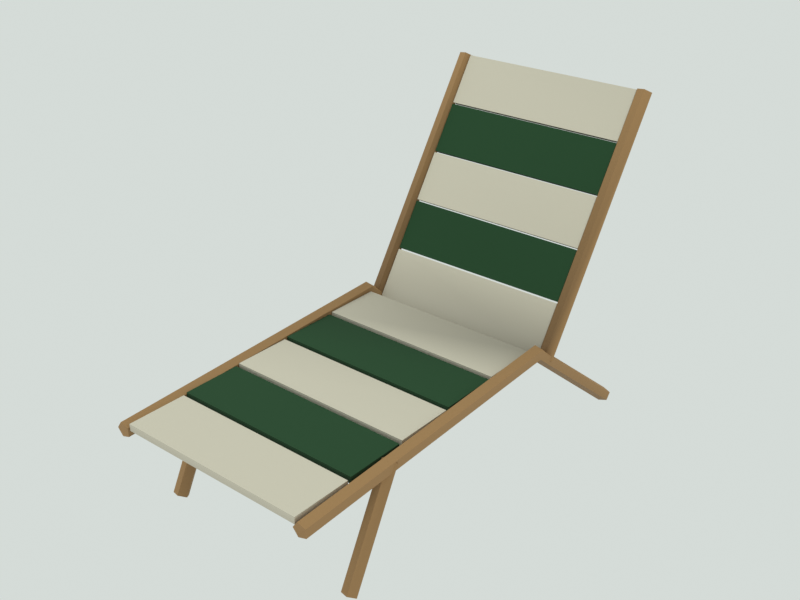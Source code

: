 # Source: deck_chair.blend  (saved by Blender 5.3.31; exported with 4.5.12 LTS)
import bpy
from mathutils import Matrix  # noqa: F401  (used for matrix-valued properties, if any)

bpy.ops.wm.read_factory_settings(use_empty=True)
scene = bpy.context.scene
scene.name = 'Scene'

# ---- materials (node trees are filled in below, after node groups)
mat_m_wood = bpy.data.materials.new('M_wood')
mat_m_wood.use_backface_culling = True
mat_m_cloth = bpy.data.materials.new('M_cloth')
mat_m_cloth.use_backface_culling = True

# ---- material node trees
mat_m_wood.use_nodes = True; mat_m_wood.node_tree.nodes.clear()
_N = mat_m_wood.node_tree.nodes; _L = mat_m_wood.node_tree.links
n0 = _N.new('ShaderNodeBsdfPrincipled'); n0.name = 'Principled BSDF'; n0.location = (-200, 100)
n0.inputs[2].default_value = 0.8
n0.inputs[10].default_value = 0.005
n1 = _N.new('ShaderNodeOutputMaterial'); n1.name = 'Material Output'; n1.location = (200, 100)
n2 = _N.new('ShaderNodeVertexColor'); n2.name = 'Color Attribute'; n2.location = (0, 0)
n2.layer_name = 'Col'
_L.new(n0.outputs[0], n1.inputs[0])
_L.new(n2.outputs[0], n0.inputs[0])
n1.is_active_output = True
mat_m_cloth.use_nodes = True; mat_m_cloth.node_tree.nodes.clear()
_N = mat_m_cloth.node_tree.nodes; _L = mat_m_cloth.node_tree.links
n0 = _N.new('ShaderNodeBsdfPrincipled'); n0.name = 'Principled BSDF'; n0.location = (-200, 100)
n0.inputs[2].default_value = 0.95
n0.inputs[10].default_value = 0.005
n1 = _N.new('ShaderNodeOutputMaterial'); n1.name = 'Material Output'; n1.location = (200, 100)
n2 = _N.new('ShaderNodeVertexColor'); n2.name = 'Color Attribute'; n2.location = (0, 0)
n2.layer_name = 'Col'
_L.new(n0.outputs[0], n1.inputs[0])
_L.new(n2.outputs[0], n0.inputs[0])
n1.is_active_output = True

# ---- world
world_world = bpy.data.worlds.new('World'); scene.world = world_world
world_world.use_nodes = True; world_world.node_tree.nodes.clear()
_N = world_world.node_tree.nodes; _L = world_world.node_tree.links
n0 = _N.new('ShaderNodeBackground'); n0.name = 'Background'; n0.location = (-200, 100)
n0.inputs[0].default_value = (0.7379, 0.7913, 0.7605, 1.0)
n0.inputs[1].default_value = 0.9
n1 = _N.new('ShaderNodeOutputWorld'); n1.name = 'World Output'; n1.location = (200, 100)
_L.new(n0.outputs[0], n1.inputs[0])
n1.is_active_output = True
world_world.light_settings.distance = 2.5

# ---- meshes
me_deck_chair_mesh = bpy.data.meshes.new('deck_chair_mesh')
me_deck_chair_mesh.from_pydata([(-0.322, 0.55, 0.02), (-0.3068, 0.5369, 0.003662), (-0.2822, 0.5419, 0.009902), (-0.2822, 0.5581, 0.0301), (-0.3068, 0.5631, 0.03634), (-0.322, 0.15, 0.34), (-0.3068, 0.1456, 0.3195), (-0.2822, 0.1473, 0.3274), (-0.2822, 0.1527, 0.3526), (-0.3068, 0.1544, 0.3605), (-0.322, -0.75, 0.3), (-0.3068, -0.7491, 0.2791), (-0.2822, -0.7494, 0.2871), (-0.2822, -0.7506, 0.3129), (-0.3068, -0.7509, 0.3209), (-0.278, 0.2, 0.3), (-0.2932, 0.2176, 0.2886), (-0.3178, 0.2109, 0.293), (-0.3178, 0.1891, 0.307), (-0.2932, 0.1824, 0.3114), (-0.278, 0.62, 0.95), (-0.2932, 0.6376, 0.9386), (-0.3178, 0.6309, 0.943), (-0.3178, 0.6091, 0.957), (-0.2932, 0.6024, 0.9614), (-0.278, -0.6, 0.02), (-0.2932, -0.5813, 0.01064), (-0.3178, -0.5884, 0.01422), (-0.3178, -0.6116, 0.02578), (-0.2932, -0.6187, 0.02936), (-0.278, -0.45, 0.32), (-0.2932, -0.4313, 0.3106), (-0.3178, -0.4384, 0.3142), (-0.3178, -0.4616, 0.3258), (-0.2932, -0.4687, 0.3294), (0.278, 0.55, 0.02), (0.2932, 0.5369, 0.003662), (0.3178, 0.5419, 0.009902), (0.3178, 0.5581, 0.0301), (0.2932, 0.5631, 0.03634), (0.278, 0.15, 0.34), (0.2932, 0.1456, 0.3195), (0.3178, 0.1473, 0.3274), (0.3178, 0.1527, 0.3526), (0.2932, 0.1544, 0.3605), (0.278, -0.75, 0.3), (0.2932, -0.7491, 0.2791), (0.3178, -0.7494, 0.2871), (0.3178, -0.7506, 0.3129), (0.2932, -0.7509, 0.3209), (0.322, 0.2, 0.3), (0.3068, 0.2176, 0.2886), (0.2822, 0.2109, 0.293), (0.2822, 0.1891, 0.307), (0.3068, 0.1824, 0.3114), (0.322, 0.62, 0.95), (0.3068, 0.6376, 0.9386), (0.2822, 0.6309, 0.943), (0.2822, 0.6091, 0.957), (0.3068, 0.6024, 0.9614), (0.322, -0.6, 0.02), (0.3068, -0.5813, 0.01064), (0.2822, -0.5884, 0.01422), (0.2822, -0.6116, 0.02578), (0.3068, -0.6187, 0.02936), (0.322, -0.45, 0.32), (0.3068, -0.4313, 0.3106), (0.2822, -0.4384, 0.3142), (0.2822, -0.4616, 0.3258), (0.3068, -0.4687, 0.3294), (-0.28, -0.025, 0.32), (-0.28, -0.025, 0.34), (-0.28, 0.145, 0.32), (-0.28, 0.145, 0.34), (0.28, -0.025, 0.32), (0.28, -0.025, 0.34), (0.28, 0.145, 0.32), (0.28, 0.145, 0.34), (-0.28, 0.1931, 0.3073), (-0.28, 0.2741, 0.4335), (-0.28, 0.2099, 0.2965), (-0.28, 0.2909, 0.4227), (0.28, 0.1931, 0.3073), (0.28, 0.2741, 0.4335), (0.28, 0.2099, 0.2965), (0.28, 0.2909, 0.4227), (-0.28, -0.205, 0.316), (-0.28, -0.205, 0.336), (-0.28, -0.035, 0.316), (-0.28, -0.035, 0.336), (0.28, -0.205, 0.316), (0.28, -0.205, 0.336), (0.28, -0.035, 0.316), (0.28, -0.035, 0.336), (-0.28, 0.2771, 0.4373), (-0.28, 0.3581, 0.5635), (-0.28, 0.2939, 0.4265), (-0.28, 0.3749, 0.5527), (0.28, 0.2771, 0.4373), (0.28, 0.3581, 0.5635), (0.28, 0.2939, 0.4265), (0.28, 0.3749, 0.5527), (-0.28, -0.385, 0.312), (-0.28, -0.385, 0.332), (-0.28, -0.215, 0.312), (-0.28, -0.215, 0.332), (0.28, -0.385, 0.312), (0.28, -0.385, 0.332), (0.28, -0.215, 0.312), (0.28, -0.215, 0.332), (-0.28, 0.3611, 0.5673), (-0.28, 0.4421, 0.6935), (-0.28, 0.3779, 0.5565), (-0.28, 0.4589, 0.6827), (0.28, 0.3611, 0.5673), (0.28, 0.4421, 0.6935), (0.28, 0.3779, 0.5565), (0.28, 0.4589, 0.6827), (-0.28, -0.565, 0.308), (-0.28, -0.565, 0.328), (-0.28, -0.395, 0.308), (-0.28, -0.395, 0.328), (0.28, -0.565, 0.308), (0.28, -0.565, 0.328), (0.28, -0.395, 0.308), (0.28, -0.395, 0.328), (-0.28, 0.4451, 0.6973), (-0.28, 0.5261, 0.8235), (-0.28, 0.4619, 0.6865), (-0.28, 0.5429, 0.8127), (0.28, 0.4451, 0.6973), (0.28, 0.5261, 0.8235), (0.28, 0.4619, 0.6865), (0.28, 0.5429, 0.8127), (-0.28, -0.745, 0.304), (-0.28, -0.745, 0.324), (-0.28, -0.575, 0.304), (-0.28, -0.575, 0.324), (0.28, -0.745, 0.304), (0.28, -0.745, 0.324), (0.28, -0.575, 0.304), (0.28, -0.575, 0.324), (-0.28, 0.5291, 0.8273), (-0.28, 0.6101, 0.9535), (-0.28, 0.5459, 0.8165), (-0.28, 0.6269, 0.9427), (0.28, 0.5291, 0.8273), (0.28, 0.6101, 0.9535), (0.28, 0.5459, 0.8165), (0.28, 0.6269, 0.9427)], [], [(0, 1, 6, 5), (1, 2, 7, 6), (2, 3, 8, 7), (3, 4, 9, 8), (4, 0, 5, 9), (5, 6, 11, 10), (6, 7, 12, 11), (7, 8, 13, 12), (8, 9, 14, 13), (9, 5, 10, 14), (4, 3, 2, 1, 0), (10, 11, 12, 13, 14), (15, 16, 21, 20), (16, 17, 22, 21), (17, 18, 23, 22), (18, 19, 24, 23), (19, 15, 20, 24), (19, 18, 17, 16, 15), (20, 21, 22, 23, 24), (25, 26, 31, 30), (26, 27, 32, 31), (27, 28, 33, 32), (28, 29, 34, 33), (29, 25, 30, 34), (29, 28, 27, 26, 25), (30, 31, 32, 33, 34), (35, 36, 41, 40), (36, 37, 42, 41), (37, 38, 43, 42), (38, 39, 44, 43), (39, 35, 40, 44), (40, 41, 46, 45), (41, 42, 47, 46), (42, 43, 48, 47), (43, 44, 49, 48), (44, 40, 45, 49), (39, 38, 37, 36, 35), (45, 46, 47, 48, 49), (50, 51, 56, 55), (51, 52, 57, 56), (52, 53, 58, 57), (53, 54, 59, 58), (54, 50, 55, 59), (54, 53, 52, 51, 50), (55, 56, 57, 58, 59), (60, 61, 66, 65), (61, 62, 67, 66), (62, 63, 68, 67), (63, 64, 69, 68), (64, 60, 65, 69), (64, 63, 62, 61, 60), (65, 66, 67, 68, 69), (70, 71, 73, 72), (72, 73, 77, 76), (76, 77, 75, 74), (74, 75, 71, 70), (72, 76, 74, 70), (77, 73, 71, 75), (78, 79, 81, 80), (80, 81, 85, 84), (84, 85, 83, 82), (82, 83, 79, 78), (80, 84, 82, 78), (85, 81, 79, 83), (86, 87, 89, 88), (88, 89, 93, 92), (92, 93, 91, 90), (90, 91, 87, 86), (88, 92, 90, 86), (93, 89, 87, 91), (94, 95, 97, 96), (96, 97, 101, 100), (100, 101, 99, 98), (98, 99, 95, 94), (96, 100, 98, 94), (101, 97, 95, 99), (102, 103, 105, 104), (104, 105, 109, 108), (108, 109, 107, 106), (106, 107, 103, 102), (104, 108, 106, 102), (109, 105, 103, 107), (110, 111, 113, 112), (112, 113, 117, 116), (116, 117, 115, 114), (114, 115, 111, 110), (112, 116, 114, 110), (117, 113, 111, 115), (118, 119, 121, 120), (120, 121, 125, 124), (124, 125, 123, 122), (122, 123, 119, 118), (120, 124, 122, 118), (125, 121, 119, 123), (126, 127, 129, 128), (128, 129, 133, 132), (132, 133, 131, 130), (130, 131, 127, 126), (128, 132, 130, 126), (133, 129, 127, 131), (134, 135, 137, 136), (136, 137, 141, 140), (140, 141, 139, 138), (138, 139, 135, 134), (136, 140, 138, 134), (141, 137, 135, 139), (142, 143, 145, 144), (144, 145, 149, 148), (148, 149, 147, 146), (146, 147, 143, 142), (144, 148, 146, 142), (149, 145, 143, 147)])
me_deck_chair_mesh.polygons.foreach_set('use_smooth', [1, 1, 1, 1, 1, 1, 1, 1, 1, 1, 1, 1, 1, 1, 1, 1, 1, 1, 1, 1, 1, 1, 1, 1, 1, 1, 1, 1, 1, 1, 1, 1, 1, 1, 1, 1, 1, 1, 1, 1, 1, 1, 1, 1, 1, 1, 1, 1, 1, 1, 1, 1, 0, 0, 0, 0, 0, 0, 0, 0, 0, 0, 0, 0, 0, 0, 0, 0, 0, 0, 0, 0, 0, 0, 0, 0, 0, 0, 0, 0, 0, 0, 0, 0, 0, 0, 0, 0, 0, 0, 0, 0, 0, 0, 0, 0, 0, 0, 0, 0, 0, 0, 0, 0, 0, 0, 0, 0, 0, 0, 0, 0])
me_deck_chair_mesh.polygons.foreach_set('material_index', [0, 0, 0, 0, 0, 0, 0, 0, 0, 0, 0, 0, 0, 0, 0, 0, 0, 0, 0, 0, 0, 0, 0, 0, 0, 0, 0, 0, 0, 0, 0, 0, 0, 0, 0, 0, 0, 0, 0, 0, 0, 0, 0, 0, 0, 0, 0, 0, 0, 0, 0, 0, 1, 1, 1, 1, 1, 1, 1, 1, 1, 1, 1, 1, 1, 1, 1, 1, 1, 1, 1, 1, 1, 1, 1, 1, 1, 1, 1, 1, 1, 1, 1, 1, 1, 1, 1, 1, 1, 1, 1, 1, 1, 1, 1, 1, 1, 1, 1, 1, 1, 1, 1, 1, 1, 1, 1, 1, 1, 1, 1, 1])
_k = set([(0, 1), (0, 4), (0, 5), (1, 2), (1, 6), (2, 3), (2, 7), (3, 4), (3, 8), (4, 9), (5, 10), (6, 11), (7, 12), (8, 13), (9, 14), (10, 11), (10, 14), (11, 12), (12, 13), (13, 14), (15, 16), (15, 19), (15, 20), (16, 17), (16, 21), (17, 18), (17, 22), (18, 19), (18, 23), (19, 24), (20, 21), (20, 24), (21, 22), (22, 23), (23, 24), (25, 26), (25, 29), (25, 30), (26, 27), (26, 31), (27, 28), (27, 32), (28, 29), (28, 33), (29, 34), (30, 31), (30, 34), (31, 32), (32, 33), (33, 34), (35, 36), (35, 39), (35, 40), (36, 37), (36, 41), (37, 38), (37, 42), (38, 39), (38, 43), (39, 44), (40, 45), (41, 46), (42, 47), (43, 48), (44, 49), (45, 46), (45, 49), (46, 47), (47, 48), (48, 49), (50, 51), (50, 54), (50, 55), (51, 52), (51, 56), (52, 53), (52, 57), (53, 54), (53, 58), (54, 59), (55, 56), (55, 59), (56, 57), (57, 58), (58, 59), (60, 61), (60, 64), (60, 65), (61, 62), (61, 66), (62, 63), (62, 67), (63, 64), (63, 68), (64, 69), (65, 66), (65, 69), (66, 67), (67, 68), (68, 69)])
me_deck_chair_mesh.attributes.new('sharp_edge', 'BOOLEAN', 'EDGE').data.foreach_set('value', [ (min(e.vertices), max(e.vertices)) in _k for e in me_deck_chair_mesh.edges])
_ca = me_deck_chair_mesh.color_attributes.new('Col', 'FLOAT_COLOR', 'CORNER')
_ca.data.foreach_set('color', [0.3084, 0.1746, 0.07116, 1.0, 0.3203, 0.1814, 0.07391, 1.0, 0.3442, 0.1949, 0.07941, 1.0, 0.3442, 0.1949, 0.07941, 1.0, 0.2679, 0.1517, 0.06182, 1.0, 0.2679, 0.1517, 0.06182, 1.0, 0.2445, 0.1384, 0.05641, 1.0, 0.2562, 0.1451, 0.05912, 1.0, 0.3652, 0.2068, 0.08425, 1.0, 0.3652, 0.2068, 0.08425, 1.0, 0.3415, 0.1934, 0.0788, 1.0, 0.2942, 0.1666, 0.06788, 1.0, 0.4229, 0.2394, 0.09756, 1.0, 0.4229, 0.2394, 0.09756, 1.0, 0.434, 0.2457, 0.1001, 1.0, 0.434, 0.2457, 0.1001, 1.0, 0.4453, 0.2521, 0.1027, 1.0, 0.4571, 0.2588, 0.1055, 1.0, 0.4688, 0.2654, 0.1082, 1.0, 0.4806, 0.2721, 0.1109, 1.0, 0.3419, 0.1936, 0.07889, 1.0, 0.3419, 0.1936, 0.07889, 1.0, 0.3183, 0.1802, 0.07343, 1.0, 0.3064, 0.1735, 0.07069, 1.0, 0.2538, 0.1437, 0.05856, 1.0, 0.2422, 0.1371, 0.05588, 1.0, 0.2422, 0.1371, 0.05588, 1.0, 0.2538, 0.1437, 0.05856, 1.0, 0.2887, 0.1635, 0.06661, 1.0, 0.3351, 0.1897, 0.07732, 1.0, 0.3235, 0.1832, 0.07464, 1.0, 0.3235, 0.1832, 0.07464, 1.0, 0.4426, 0.2506, 0.1021, 1.0, 0.4426, 0.2506, 0.1021, 1.0, 0.4753, 0.2691, 0.1097, 1.0, 0.4654, 0.2635, 0.1074, 1.0, 0.4715, 0.267, 0.1088, 1.0, 0.4715, 0.267, 0.1088, 1.0, 0.4816, 0.2727, 0.1111, 1.0, 0.4816, 0.2727, 0.1111, 1.0, 0.291, 0.1648, 0.06714, 1.0, 0.2793, 0.1581, 0.06444, 1.0, 0.3027, 0.1714, 0.06984, 1.0, 0.3144, 0.178, 0.07254, 1.0, 0.2793, 0.1581, 0.06444, 1.0, 0.3932, 0.2226, 0.09072, 1.0, 0.4171, 0.2362, 0.09624, 1.0, 0.4171, 0.2362, 0.09624, 1.0, 0.3932, 0.2226, 0.09072, 1.0, 0.4171, 0.2362, 0.09624, 1.0, 0.244, 0.1381, 0.05629, 1.0, 0.244, 0.1381, 0.05629, 1.0, 0.396, 0.2242, 0.09136, 1.0, 0.3726, 0.211, 0.08596, 1.0, 0.2416, 0.1368, 0.05575, 1.0, 0.2416, 0.1368, 0.05575, 1.0, 0.369, 0.2089, 0.08514, 1.0, 0.3806, 0.2155, 0.08781, 1.0, 0.239, 0.1353, 0.05514, 1.0, 0.239, 0.1353, 0.05514, 1.0, 0.4451, 0.252, 0.1027, 1.0, 0.4451, 0.252, 0.1027, 1.0, 0.2476, 0.1402, 0.05713, 1.0, 0.2476, 0.1402, 0.05713, 1.0, 0.4952, 0.2804, 0.1143, 1.0, 0.4952, 0.2804, 0.1143, 1.0, 0.2391, 0.1354, 0.05517, 1.0, 0.2506, 0.1419, 0.05781, 1.0, 0.411, 0.2327, 0.09482, 1.0, 0.4568, 0.2586, 0.1054, 1.0, 0.234, 0.1325, 0.05398, 1.0, 0.234, 0.1325, 0.05398, 1.0, 0.234, 0.1325, 0.05398, 1.0, 0.234, 0.1325, 0.05398, 1.0, 0.2452, 0.1388, 0.05657, 1.0, 0.4873, 0.2759, 0.1124, 1.0, 0.4873, 0.2759, 0.1124, 1.0, 0.4873, 0.2759, 0.1124, 1.0, 0.4873, 0.2759, 0.1124, 1.0, 0.4873, 0.2759, 0.1124, 1.0, 0.3011, 0.1705, 0.06948, 1.0, 0.3011, 0.1705, 0.06948, 1.0, 0.2429, 0.1375, 0.05605, 1.0, 0.2429, 0.1375, 0.05605, 1.0, 0.3325, 0.1882, 0.0767, 1.0, 0.3086, 0.1747, 0.0712, 1.0, 0.2489, 0.1409, 0.05744, 1.0, 0.2489, 0.1409, 0.05744, 1.0, 0.3686, 0.2087, 0.08505, 1.0, 0.3686, 0.2087, 0.08505, 1.0, 0.4149, 0.2349, 0.09572, 1.0, 0.2414, 0.1367, 0.05569, 1.0, 0.4348, 0.2462, 0.1003, 1.0, 0.4231, 0.2395, 0.09761, 1.0, 0.4113, 0.2328, 0.09488, 1.0, 0.4466, 0.2529, 0.103, 1.0, 0.3664, 0.2074, 0.08454, 1.0, 0.3319, 0.1879, 0.07658, 1.0, 0.2399, 0.1358, 0.05536, 1.0, 0.4239, 0.24, 0.0978, 1.0, 0.2656, 0.1504, 0.06129, 1.0, 0.2656, 0.1504, 0.06129, 1.0, 0.2424, 0.1372, 0.05593, 1.0, 0.2656, 0.1504, 0.06129, 1.0, 0.254, 0.1438, 0.05861, 1.0, 0.2344, 0.1327, 0.05408, 1.0, 0.2344, 0.1327, 0.05408, 1.0, 0.2344, 0.1327, 0.05408, 1.0, 0.459, 0.2599, 0.1059, 1.0, 0.459, 0.2599, 0.1059, 1.0, 0.2998, 0.1697, 0.06917, 1.0, 0.2998, 0.1697, 0.06917, 1.0, 0.2418, 0.1369, 0.0558, 1.0, 0.2998, 0.1697, 0.06917, 1.0, 0.271, 0.1534, 0.06251, 1.0, 0.271, 0.1534, 0.06251, 1.0, 0.2596, 0.147, 0.0599, 1.0, 0.2596, 0.147, 0.0599, 1.0, 0.3676, 0.2081, 0.08482, 1.0, 0.4138, 0.2343, 0.09546, 1.0, 0.4138, 0.2343, 0.09546, 1.0, 0.4022, 0.2277, 0.0928, 1.0, 0.4761, 0.2695, 0.1098, 1.0, 0.4661, 0.2639, 0.1075, 1.0, 0.4661, 0.2639, 0.1075, 1.0, 0.4761, 0.2695, 0.1098, 1.0, 0.4239, 0.24, 0.0978, 1.0, 0.4239, 0.24, 0.0978, 1.0, 0.3884, 0.2199, 0.08962, 1.0, 0.3884, 0.2199, 0.08962, 1.0, 0.2977, 0.1685, 0.06868, 1.0, 0.2401, 0.136, 0.0554, 1.0, 0.2977, 0.1685, 0.06868, 1.0, 0.2862, 0.162, 0.06602, 1.0, 0.2638, 0.1493, 0.06086, 1.0, 0.2523, 0.1428, 0.0582, 1.0, 0.2523, 0.1428, 0.0582, 1.0, 0.2638, 0.1493, 0.06086, 1.0, 0.4028, 0.228, 0.09293, 1.0, 0.4143, 0.2346, 0.0956, 1.0, 0.4028, 0.228, 0.09293, 1.0, 0.4028, 0.228, 0.09293, 1.0, 0.4902, 0.2776, 0.1131, 1.0, 0.48, 0.2718, 0.1108, 1.0, 0.4902, 0.2776, 0.1131, 1.0, 0.4902, 0.2776, 0.1131, 1.0, 0.3789, 0.2145, 0.08742, 1.0, 0.3789, 0.2145, 0.08742, 1.0, 0.3904, 0.221, 0.09007, 1.0, 0.4596, 0.2602, 0.106, 1.0, 0.3188, 0.1805, 0.07356, 1.0, 0.307, 0.1738, 0.07082, 1.0, 0.3188, 0.1805, 0.07356, 1.0, 0.307, 0.1738, 0.07082, 1.0, 0.2951, 0.1671, 0.06808, 1.0, 0.4118, 0.2331, 0.09501, 1.0, 0.3764, 0.2131, 0.08683, 1.0, 0.4, 0.2265, 0.09228, 1.0, 0.4, 0.2265, 0.09228, 1.0, 0.4118, 0.2331, 0.09501, 1.0, 0.3542, 0.2005, 0.08171, 1.0, 0.2394, 0.1356, 0.05524, 1.0, 0.4001, 0.2265, 0.0923, 1.0, 0.4001, 0.2265, 0.0923, 1.0, 0.244, 0.1381, 0.05628, 1.0, 0.244, 0.1381, 0.05628, 1.0, 0.3842, 0.2175, 0.08865, 1.0, 0.3609, 0.2043, 0.08325, 1.0, 0.2452, 0.1388, 0.05657, 1.0, 0.2452, 0.1388, 0.05657, 1.0, 0.4684, 0.2652, 0.1081, 1.0, 0.4096, 0.2319, 0.09451, 1.0, 0.2333, 0.1321, 0.05382, 1.0, 0.2333, 0.1321, 0.05382, 1.0, 0.4665, 0.2641, 0.1076, 1.0, 0.4665, 0.2641, 0.1076, 1.0, 0.2409, 0.1364, 0.05557, 1.0, 0.437, 0.2474, 0.1008, 1.0, 0.4717, 0.267, 0.1088, 1.0, 0.4817, 0.2727, 0.1111, 1.0, 0.2384, 0.135, 0.05501, 1.0, 0.2384, 0.135, 0.05501, 1.0, 0.2384, 0.135, 0.05501, 1.0, 0.2384, 0.135, 0.05501, 1.0, 0.2499, 0.1415, 0.05765, 1.0, 0.4797, 0.2716, 0.1107, 1.0, 0.4797, 0.2716, 0.1107, 1.0, 0.4797, 0.2716, 0.1107, 1.0, 0.4797, 0.2716, 0.1107, 1.0, 0.4797, 0.2716, 0.1107, 1.0, 0.3446, 0.1951, 0.0795, 1.0, 0.3331, 0.1886, 0.07684, 1.0, 0.2408, 0.1363, 0.05555, 1.0, 0.3446, 0.1951, 0.0795, 1.0, 0.3359, 0.1901, 0.07749, 1.0, 0.2876, 0.1629, 0.06637, 1.0, 0.2515, 0.1424, 0.05802, 1.0, 0.2515, 0.1424, 0.05802, 1.0, 0.3423, 0.1938, 0.07897, 1.0, 0.3304, 0.1871, 0.07623, 1.0, 0.2948, 0.1669, 0.06802, 1.0, 0.2474, 0.1401, 0.05708, 1.0, 0.4103, 0.2323, 0.09466, 1.0, 0.3874, 0.2193, 0.08938, 1.0, 0.4217, 0.2388, 0.0973, 1.0, 0.3417, 0.1934, 0.07883, 1.0, 0.4015, 0.2273, 0.09264, 1.0, 0.4015, 0.2273, 0.09264, 1.0, 0.3904, 0.221, 0.09006, 1.0, 0.4351, 0.2464, 0.1004, 1.0, 0.2591, 0.1467, 0.05978, 1.0, 0.2828, 0.1601, 0.06525, 1.0, 0.2591, 0.1467, 0.05978, 1.0, 0.2591, 0.1467, 0.05978, 1.0, 0.271, 0.1534, 0.06252, 1.0, 0.4245, 0.2404, 0.09795, 1.0, 0.2403, 0.1361, 0.05544, 1.0, 0.2403, 0.1361, 0.05544, 1.0, 0.4245, 0.2404, 0.09795, 1.0, 0.4806, 0.2721, 0.1109, 1.0, 0.4236, 0.3883, 0.3163, 1.0, 0.4236, 0.3883, 0.3163, 1.0, 0.4236, 0.3883, 0.3163, 1.0, 0.4236, 0.3883, 0.3163, 1.0, 0.4485, 0.4112, 0.3349, 1.0, 0.469, 0.43, 0.3502, 1.0, 0.428, 0.3924, 0.3196, 1.0, 0.4485, 0.4112, 0.3349, 1.0, 0.4461, 0.409, 0.3331, 1.0, 0.4257, 0.3903, 0.3179, 1.0, 0.4869, 0.4464, 0.3636, 1.0, 0.4257, 0.3903, 0.3179, 1.0, 0.4612, 0.4228, 0.3444, 1.0, 0.6299, 0.5775, 0.4703, 1.0, 0.6088, 0.5581, 0.4546, 1.0, 0.4612, 0.4228, 0.3444, 1.0, 0.4273, 0.3917, 0.319, 1.0, 0.4273, 0.3917, 0.319, 1.0, 0.4273, 0.3917, 0.319, 1.0, 0.4477, 0.4105, 0.3343, 1.0, 0.4314, 0.3955, 0.3221, 1.0, 0.6382, 0.585, 0.4765, 1.0, 0.7002, 0.6419, 0.5228, 1.0, 0.8242, 0.7556, 0.6154, 1.0, 0.4236, 0.3883, 0.3163, 1.0, 0.4845, 0.4442, 0.3617, 1.0, 0.4439, 0.4069, 0.3314, 1.0, 0.4236, 0.3883, 0.3163, 1.0, 0.5428, 0.4976, 0.4053, 1.0, 0.5428, 0.4976, 0.4053, 1.0, 0.5428, 0.4976, 0.4053, 1.0, 0.5218, 0.4784, 0.3896, 1.0, 0.4523, 0.4147, 0.3377, 1.0, 0.4317, 0.3957, 0.3223, 1.0, 0.473, 0.4336, 0.3532, 1.0, 0.4317, 0.3957, 0.3223, 1.0, 0.4233, 0.388, 0.316, 1.0, 0.7478, 0.6855, 0.5583, 1.0, 0.8086, 0.7413, 0.6038, 1.0, 0.6058, 0.5554, 0.4523, 1.0, 0.4541, 0.4163, 0.339, 1.0, 0.4541, 0.4163, 0.339, 1.0, 0.4333, 0.3972, 0.3235, 1.0, 0.4333, 0.3972, 0.3235, 1.0, 0.6055, 0.5551, 0.4521, 1.0, 0.5636, 0.5166, 0.4208, 1.0, 0.6265, 0.5743, 0.4678, 1.0, 0.6055, 0.5551, 0.4521, 1.0, 0.01013, 0.0411, 0.0142, 1.0, 0.01353, 0.05488, 0.01896, 1.0, 0.01062, 0.04307, 0.01488, 1.0, 0.01013, 0.0411, 0.0142, 1.0, 0.01114, 0.04517, 0.01561, 1.0, 0.01163, 0.04715, 0.01629, 1.0, 0.01211, 0.04912, 0.01697, 1.0, 0.01211, 0.04912, 0.01697, 1.0, 0.01032, 0.04186, 0.01446, 1.0, 0.0118, 0.04787, 0.01654, 1.0, 0.01279, 0.05188, 0.01792, 1.0, 0.01032, 0.04186, 0.01446, 1.0, 0.0106, 0.04297, 0.01485, 1.0, 0.01544, 0.06262, 0.02163, 1.0, 0.01592, 0.06459, 0.02231, 1.0, 0.01108, 0.04494, 0.01552, 1.0, 0.01066, 0.04322, 0.01493, 1.0, 0.01066, 0.04322, 0.01493, 1.0, 0.01017, 0.04124, 0.01425, 1.0, 0.01017, 0.04124, 0.01425, 1.0, 0.01968, 0.0798, 0.02757, 1.0, 0.01622, 0.06579, 0.02273, 1.0, 0.0206, 0.08354, 0.02886, 1.0, 0.0206, 0.08354, 0.02886, 1.0, 0.01168, 0.04737, 0.01636, 1.0, 0.01266, 0.05134, 0.01774, 1.0, 0.01168, 0.04737, 0.01636, 1.0, 0.0107, 0.0434, 0.01499, 1.0, 0.01355, 0.05497, 0.01899, 1.0, 0.01355, 0.05497, 0.01899, 1.0, 0.01258, 0.05102, 0.01763, 1.0, 0.01307, 0.053, 0.01831, 1.0, 0.01056, 0.04283, 0.0148, 1.0, 0.01104, 0.04479, 0.01547, 1.0, 0.01104, 0.04479, 0.01547, 1.0, 0.01153, 0.04675, 0.01615, 1.0, 0.01849, 0.075, 0.02591, 1.0, 0.01849, 0.075, 0.02591, 1.0, 0.018, 0.07302, 0.02523, 1.0, 0.01898, 0.07698, 0.02659, 1.0, 0.01074, 0.04357, 0.01505, 1.0, 0.01025, 0.04158, 0.01436, 1.0, 0.01123, 0.04556, 0.01574, 1.0, 0.01123, 0.04556, 0.01574, 1.0, 0.01466, 0.05944, 0.02053, 1.0, 0.01466, 0.05944, 0.02053, 1.0, 0.01466, 0.05944, 0.02053, 1.0, 0.01466, 0.05944, 0.02053, 1.0, 0.4266, 0.3911, 0.3185, 1.0, 0.5901, 0.541, 0.4406, 1.0, 0.447, 0.4098, 0.3338, 1.0, 0.4266, 0.3911, 0.3185, 1.0, 0.4897, 0.4489, 0.3656, 1.0, 0.4897, 0.4489, 0.3656, 1.0, 0.5512, 0.5054, 0.4116, 1.0, 0.4487, 0.4113, 0.335, 1.0, 0.4321, 0.3962, 0.3227, 1.0, 0.515, 0.4721, 0.3845, 1.0, 0.6185, 0.567, 0.4618, 1.0, 0.4321, 0.3962, 0.3227, 1.0, 0.4453, 0.4082, 0.3325, 1.0, 0.6489, 0.5948, 0.4845, 1.0, 0.6896, 0.6322, 0.5149, 1.0, 0.4656, 0.4269, 0.3477, 1.0, 0.4363, 0.4, 0.3257, 1.0, 0.4572, 0.4191, 0.3414, 1.0, 0.4363, 0.4, 0.3257, 1.0, 0.4363, 0.4, 0.3257, 1.0, 0.8373, 0.7676, 0.6252, 1.0, 0.7963, 0.73, 0.5946, 1.0, 0.8551, 0.7839, 0.6385, 1.0, 0.8551, 0.7839, 0.6385, 1.0, 0.4895, 0.4487, 0.3655, 1.0, 0.51, 0.4675, 0.3808, 1.0, 0.469, 0.4299, 0.3502, 1.0, 0.4895, 0.4487, 0.3655, 1.0, 0.5711, 0.5236, 0.4264, 1.0, 0.5916, 0.5423, 0.4417, 1.0, 0.5916, 0.5423, 0.4417, 1.0, 0.5916, 0.5423, 0.4417, 1.0, 0.4472, 0.4099, 0.3339, 1.0, 0.4267, 0.3912, 0.3186, 1.0, 0.4676, 0.4287, 0.3491, 1.0, 0.488, 0.4474, 0.3644, 1.0, 0.7937, 0.7276, 0.5926, 1.0, 0.8147, 0.7468, 0.6083, 1.0, 0.8356, 0.7661, 0.6239, 1.0, 0.8356, 0.7661, 0.6239, 1.0, 0.45, 0.4125, 0.336, 1.0, 0.4294, 0.3936, 0.3206, 1.0, 0.4911, 0.4502, 0.3667, 1.0, 0.5117, 0.4691, 0.3821, 1.0, 0.6075, 0.5569, 0.4536, 1.0, 0.5871, 0.5383, 0.4384, 1.0, 0.6075, 0.5569, 0.4536, 1.0, 0.6075, 0.5569, 0.4536, 1.0, 0.01027, 0.04163, 0.01438, 1.0, 0.01518, 0.06158, 0.02127, 1.0, 0.01371, 0.0556, 0.01921, 1.0, 0.01027, 0.04163, 0.01438, 1.0, 0.01124, 0.0456, 0.01575, 1.0, 0.01468, 0.05956, 0.02057, 1.0, 0.0137, 0.05557, 0.0192, 1.0, 0.01075, 0.04361, 0.01506, 1.0, 0.009966, 0.04042, 0.01396, 1.0, 0.01283, 0.05204, 0.01798, 1.0, 0.0157, 0.06366, 0.02199, 1.0, 0.009966, 0.04042, 0.01396, 1.0, 0.009997, 0.04054, 0.01401, 1.0, 0.01479, 0.05997, 0.02072, 1.0, 0.0167, 0.06774, 0.0234, 1.0, 0.01048, 0.04249, 0.01468, 1.0, 0.009959, 0.04039, 0.01395, 1.0, 0.009959, 0.04039, 0.01395, 1.0, 0.009959, 0.04039, 0.01395, 1.0, 0.01044, 0.04233, 0.01462, 1.0, 0.02029, 0.08231, 0.02843, 1.0, 0.02029, 0.08231, 0.02843, 1.0, 0.02029, 0.08231, 0.02843, 1.0, 0.02029, 0.08231, 0.02843, 1.0, 0.01216, 0.04931, 0.01703, 1.0, 0.01265, 0.05129, 0.01772, 1.0, 0.01118, 0.04534, 0.01566, 1.0, 0.01118, 0.04534, 0.01566, 1.0, 0.01438, 0.05832, 0.02015, 1.0, 0.01438, 0.05832, 0.02015, 1.0, 0.01342, 0.05441, 0.0188, 1.0, 0.01438, 0.05832, 0.02015, 1.0, 0.01174, 0.04762, 0.01645, 1.0, 0.01027, 0.04164, 0.01438, 1.0, 0.01125, 0.04563, 0.01576, 1.0, 0.01027, 0.04164, 0.01438, 1.0, 0.01864, 0.07559, 0.02611, 1.0, 0.01912, 0.07753, 0.02679, 1.0, 0.0196, 0.07948, 0.02746, 1.0, 0.0196, 0.07948, 0.02746, 1.0, 0.01008, 0.04087, 0.01412, 1.0, 0.01008, 0.04087, 0.01412, 1.0, 0.01201, 0.04871, 0.01683, 1.0, 0.01249, 0.05066, 0.0175, 1.0, 0.01399, 0.05673, 0.0196, 1.0, 0.01399, 0.05673, 0.0196, 1.0, 0.01496, 0.06066, 0.02096, 1.0, 0.01447, 0.0587, 0.02028, 1.0, 0.4715, 0.4323, 0.3521, 1.0, 0.719, 0.6591, 0.5368, 1.0, 0.6159, 0.5646, 0.4598, 1.0, 0.4509, 0.4134, 0.3367, 1.0, 0.4325, 0.3964, 0.3229, 1.0, 0.6397, 0.5864, 0.4776, 1.0, 0.6189, 0.5674, 0.4621, 1.0, 0.4739, 0.4344, 0.3538, 1.0, 0.4325, 0.3965, 0.3229, 1.0, 0.5983, 0.5485, 0.4467, 1.0, 0.7227, 0.6625, 0.5396, 1.0, 0.474, 0.4345, 0.3539, 1.0, 0.63, 0.5776, 0.4704, 1.0, 0.6913, 0.6337, 0.5161, 1.0, 0.6913, 0.6337, 0.5161, 1.0, 0.63, 0.5776, 0.4704, 1.0, 0.4439, 0.407, 0.3315, 1.0, 0.4236, 0.3884, 0.3163, 1.0, 0.4236, 0.3884, 0.3163, 1.0, 0.4236, 0.3884, 0.3163, 1.0, 0.8589, 0.7874, 0.6413, 1.0, 0.8589, 0.7874, 0.6413, 1.0, 0.8589, 0.7874, 0.6413, 1.0, 0.8589, 0.7874, 0.6413, 1.0, 0.5115, 0.4689, 0.3819, 1.0, 0.6143, 0.5632, 0.4587, 1.0, 0.5732, 0.5255, 0.428, 1.0, 0.4498, 0.4123, 0.3358, 1.0, 0.5956, 0.546, 0.4447, 1.0, 0.6162, 0.5649, 0.4601, 1.0, 0.6162, 0.5649, 0.4601, 1.0, 0.5956, 0.546, 0.4447, 1.0, 0.4644, 0.4258, 0.3468, 1.0, 0.5254, 0.4816, 0.3923, 1.0, 0.5254, 0.4816, 0.3923, 1.0, 0.4644, 0.4258, 0.3468, 1.0, 0.8156, 0.7477, 0.609, 1.0, 0.7946, 0.7285, 0.5933, 1.0, 0.8366, 0.767, 0.6247, 1.0, 0.8366, 0.767, 0.6247, 1.0, 0.4246, 0.3892, 0.317, 1.0, 0.4246, 0.3892, 0.317, 1.0, 0.4856, 0.4452, 0.3626, 1.0, 0.506, 0.4638, 0.3778, 1.0, 0.8121, 0.7445, 0.6064, 1.0, 0.8502, 0.7794, 0.6348, 1.0, 0.8502, 0.7794, 0.6348, 1.0, 0.8325, 0.7632, 0.6216, 1.0])
me_deck_chair_mesh.materials.append(mat_m_wood)
me_deck_chair_mesh.materials.append(mat_m_cloth)
me_deck_chair_mesh.update()

# ---- objects
ob_deck_chair = bpy.data.objects.new('deck_chair', None)
ob_deck_chair_mesh = bpy.data.objects.new('deck_chair_mesh', me_deck_chair_mesh)
ob_col_circle_00 = bpy.data.objects.new('COL_circle_00', None)

# ---- transforms, parenting, visibility, modifiers, constraints
ob_deck_chair.location = (0.0, 0.0, 0.0)
ob_deck_chair.empty_display_size = 0.5
ob_deck_chair_mesh.parent = ob_deck_chair
ob_deck_chair_mesh.location = (0.0, 0.0, 0.0)
ob_col_circle_00.parent = ob_deck_chair
ob_col_circle_00.location = (0.0, 0.0, 0.0)
ob_col_circle_00.empty_display_type = 'CIRCLE'
ob_col_circle_00.empty_display_size = 0.45

# ---- collection membership
scene.collection.objects.link(ob_deck_chair)
scene.collection.objects.link(ob_deck_chair_mesh)
scene.collection.objects.link(ob_col_circle_00)

# ---- scene / render settings (as saved in the file)
scene.frame_start = 1; scene.frame_end = 250; scene.frame_set(1)
scene.render.engine = 'CYCLES'
scene.render.image_settings.file_format = 'WEBP'
scene.render.image_settings.quality = 86
scene.render.resolution_x = 640
scene.render.resolution_y = 480
scene.render.bake_bias = 0.0
scene.render.bake_samples = 0
scene.render.compositor_device = 'GPU'
scene.cycles.use_denoising = False
scene.cycles.samples = 16
scene.eevee.use_volume_custom_range = False
scene.eevee.fast_gi_thickness_near = 0.1
scene.eevee.fast_gi_thickness_far = 0.0
scene.eevee.ray_tracing_options.screen_trace_thickness = 0.1
scene.view_settings.view_transform = 'Standard'
bpy.context.view_layer.update()

# ---- added for rendering (the .blend has no active camera): camera
cam_auto = bpy.data.cameras.new('AutoCamera')
cam_auto.lens = 50.0
cam_auto.sensor_width = 36.0
cam_auto.clip_end = 1000.0
ob_auto_camera = bpy.data.objects.new('AutoCamera', cam_auto)
scene.collection.objects.link(ob_auto_camera)
ob_auto_camera.location = (1.6705, -2.06128, 1.81891)
ob_auto_camera.rotation_euler = (1.09748, -7.21219e-08, 0.694738)
scene.camera = ob_auto_camera
bpy.context.view_layer.update()
